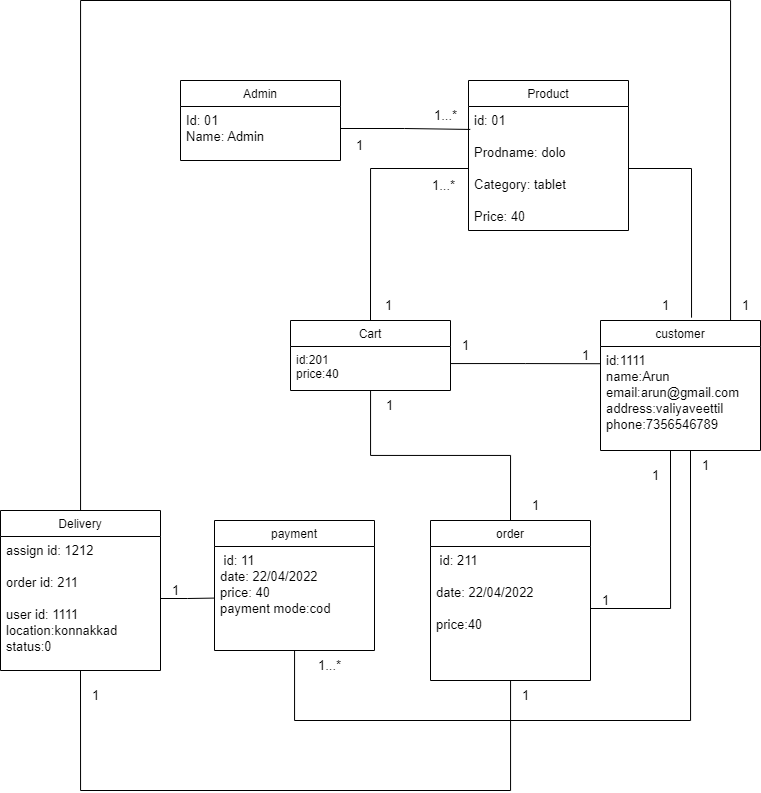

The diagram above was exported from draw.io. Its source (the exported page's mxGraphModel, read from the mxfile embedded in the PNG):
<mxGraphModel dx="1221" dy="724" grid="1" gridSize="10" guides="1" tooltips="1" connect="1" arrows="1" fold="1" page="1" pageScale="1" pageWidth="827" pageHeight="1169" math="0" shadow="0">
  <root>
    <mxCell id="WIyWlLk6GJQsqaUBKTNV-0" />
    <mxCell id="WIyWlLk6GJQsqaUBKTNV-1" parent="WIyWlLk6GJQsqaUBKTNV-0" />
    <mxCell id="zkfFHV4jXpPFQw0GAbJ--0" value="Admin" style="swimlane;fontStyle=0;align=center;verticalAlign=top;childLayout=stackLayout;horizontal=1;startSize=26;horizontalStack=0;resizeParent=1;resizeLast=0;collapsible=1;marginBottom=0;rounded=0;shadow=0;strokeWidth=1;" parent="WIyWlLk6GJQsqaUBKTNV-1" vertex="1">
      <mxGeometry x="220" y="120" width="160" height="80" as="geometry">
        <mxRectangle x="230" y="140" width="160" height="26" as="alternateBounds" />
      </mxGeometry>
    </mxCell>
    <mxCell id="zkfFHV4jXpPFQw0GAbJ--1" value="Id: 01&#10;Name: Admin" style="text;align=left;verticalAlign=top;spacingLeft=4;spacingRight=4;overflow=hidden;rotatable=0;points=[[0,0.5],[1,0.5]];portConstraint=eastwest;fontSize=13;" parent="zkfFHV4jXpPFQw0GAbJ--0" vertex="1">
      <mxGeometry y="26" width="160" height="44" as="geometry" />
    </mxCell>
    <mxCell id="xlOwrEXNi0qgKPgj98jh-71" style="edgeStyle=orthogonalEdgeStyle;rounded=0;orthogonalLoop=1;jettySize=auto;html=1;entryX=0.5;entryY=0;entryDx=0;entryDy=0;fontSize=13;startArrow=none;startFill=0;endArrow=none;endFill=0;" edge="1" parent="WIyWlLk6GJQsqaUBKTNV-1" source="zkfFHV4jXpPFQw0GAbJ--13" target="xlOwrEXNi0qgKPgj98jh-28">
      <mxGeometry relative="1" as="geometry" />
    </mxCell>
    <mxCell id="zkfFHV4jXpPFQw0GAbJ--13" value="Cart" style="swimlane;fontStyle=0;align=center;verticalAlign=top;childLayout=stackLayout;horizontal=1;startSize=26;horizontalStack=0;resizeParent=1;resizeLast=0;collapsible=1;marginBottom=0;rounded=0;shadow=0;strokeWidth=1;" parent="WIyWlLk6GJQsqaUBKTNV-1" vertex="1">
      <mxGeometry x="330" y="360" width="160" height="70" as="geometry">
        <mxRectangle x="340" y="380" width="170" height="26" as="alternateBounds" />
      </mxGeometry>
    </mxCell>
    <mxCell id="zkfFHV4jXpPFQw0GAbJ--14" value="id:201&#10;price:40" style="text;align=left;verticalAlign=top;spacingLeft=4;spacingRight=4;overflow=hidden;rotatable=0;points=[[0,0.5],[1,0.5]];portConstraint=eastwest;" parent="zkfFHV4jXpPFQw0GAbJ--13" vertex="1">
      <mxGeometry y="26" width="160" height="34" as="geometry" />
    </mxCell>
    <mxCell id="zkfFHV4jXpPFQw0GAbJ--17" value="Product" style="swimlane;fontStyle=0;align=center;verticalAlign=top;childLayout=stackLayout;horizontal=1;startSize=26;horizontalStack=0;resizeParent=1;resizeLast=0;collapsible=1;marginBottom=0;rounded=0;shadow=0;strokeWidth=1;" parent="WIyWlLk6GJQsqaUBKTNV-1" vertex="1">
      <mxGeometry x="508" y="120" width="160" height="150" as="geometry">
        <mxRectangle x="550" y="140" width="160" height="26" as="alternateBounds" />
      </mxGeometry>
    </mxCell>
    <mxCell id="zkfFHV4jXpPFQw0GAbJ--22" value="id: 01&#10;&#10;Prodname: dolo&#10;&#10;Category: tablet&#10;&#10;Price: 40" style="text;align=left;verticalAlign=top;spacingLeft=4;spacingRight=4;overflow=hidden;rotatable=0;points=[[0,0.5],[1,0.5]];portConstraint=eastwest;rounded=0;shadow=0;html=0;fontSize=13;" parent="zkfFHV4jXpPFQw0GAbJ--17" vertex="1">
      <mxGeometry y="26" width="160" height="124" as="geometry" />
    </mxCell>
    <mxCell id="xlOwrEXNi0qgKPgj98jh-51" style="edgeStyle=orthogonalEdgeStyle;rounded=0;orthogonalLoop=1;jettySize=auto;html=1;fontSize=13;startArrow=none;startFill=0;endArrow=none;endFill=0;entryX=0.75;entryY=0;entryDx=0;entryDy=0;" edge="1" parent="WIyWlLk6GJQsqaUBKTNV-1" source="xlOwrEXNi0qgKPgj98jh-20" target="xlOwrEXNi0qgKPgj98jh-32">
      <mxGeometry relative="1" as="geometry">
        <mxPoint x="120" y="70" as="targetPoint" />
        <Array as="points">
          <mxPoint x="120" y="40" />
          <mxPoint x="770" y="40" />
          <mxPoint x="770" y="360" />
        </Array>
      </mxGeometry>
    </mxCell>
    <mxCell id="xlOwrEXNi0qgKPgj98jh-20" value="Delivery" style="swimlane;fontStyle=0;align=center;verticalAlign=top;childLayout=stackLayout;horizontal=1;startSize=26;horizontalStack=0;resizeParent=1;resizeLast=0;collapsible=1;marginBottom=0;rounded=0;shadow=0;strokeWidth=1;" vertex="1" parent="WIyWlLk6GJQsqaUBKTNV-1">
      <mxGeometry x="40" y="550" width="160" height="160" as="geometry">
        <mxRectangle x="550" y="140" width="160" height="26" as="alternateBounds" />
      </mxGeometry>
    </mxCell>
    <mxCell id="xlOwrEXNi0qgKPgj98jh-21" value="assign id: 1212&#10;&#10;order id: 211&#10;&#10;user id: 1111&#10;location:konnakkad&#10;status:0" style="text;align=left;verticalAlign=top;spacingLeft=4;spacingRight=4;overflow=hidden;rotatable=0;points=[[0,0.5],[1,0.5]];portConstraint=eastwest;rounded=0;shadow=0;html=0;fontSize=13;" vertex="1" parent="xlOwrEXNi0qgKPgj98jh-20">
      <mxGeometry y="26" width="160" height="124" as="geometry" />
    </mxCell>
    <mxCell id="xlOwrEXNi0qgKPgj98jh-72" style="edgeStyle=orthogonalEdgeStyle;rounded=0;orthogonalLoop=1;jettySize=auto;html=1;fontSize=13;startArrow=none;startFill=0;endArrow=none;endFill=0;" edge="1" parent="WIyWlLk6GJQsqaUBKTNV-1" source="xlOwrEXNi0qgKPgj98jh-24">
      <mxGeometry relative="1" as="geometry">
        <mxPoint x="730" y="490" as="targetPoint" />
        <Array as="points">
          <mxPoint x="334" y="760" />
          <mxPoint x="730" y="760" />
        </Array>
      </mxGeometry>
    </mxCell>
    <mxCell id="xlOwrEXNi0qgKPgj98jh-24" value="payment" style="swimlane;fontStyle=0;align=center;verticalAlign=top;childLayout=stackLayout;horizontal=1;startSize=26;horizontalStack=0;resizeParent=1;resizeLast=0;collapsible=1;marginBottom=0;rounded=0;shadow=0;strokeWidth=1;" vertex="1" parent="WIyWlLk6GJQsqaUBKTNV-1">
      <mxGeometry x="254" y="560" width="160" height="130" as="geometry">
        <mxRectangle x="550" y="140" width="160" height="26" as="alternateBounds" />
      </mxGeometry>
    </mxCell>
    <mxCell id="xlOwrEXNi0qgKPgj98jh-25" value=" id: 11&#10;date: 22/04/2022&#10;price: 40&#10;payment mode:cod&#10;" style="text;align=left;verticalAlign=top;spacingLeft=4;spacingRight=4;overflow=hidden;rotatable=0;points=[[0,0.5],[1,0.5]];portConstraint=eastwest;rounded=0;shadow=0;html=0;fontSize=13;" vertex="1" parent="xlOwrEXNi0qgKPgj98jh-24">
      <mxGeometry y="26" width="160" height="84" as="geometry" />
    </mxCell>
    <mxCell id="xlOwrEXNi0qgKPgj98jh-74" style="edgeStyle=orthogonalEdgeStyle;rounded=0;orthogonalLoop=1;jettySize=auto;html=1;entryX=0.5;entryY=1;entryDx=0;entryDy=0;fontSize=13;startArrow=none;startFill=0;endArrow=none;endFill=0;" edge="1" parent="WIyWlLk6GJQsqaUBKTNV-1" source="xlOwrEXNi0qgKPgj98jh-28" target="xlOwrEXNi0qgKPgj98jh-20">
      <mxGeometry relative="1" as="geometry">
        <Array as="points">
          <mxPoint x="550" y="830" />
          <mxPoint x="120" y="830" />
        </Array>
      </mxGeometry>
    </mxCell>
    <mxCell id="xlOwrEXNi0qgKPgj98jh-28" value="order" style="swimlane;fontStyle=0;align=center;verticalAlign=top;childLayout=stackLayout;horizontal=1;startSize=26;horizontalStack=0;resizeParent=1;resizeLast=0;collapsible=1;marginBottom=0;rounded=0;shadow=0;strokeWidth=1;" vertex="1" parent="WIyWlLk6GJQsqaUBKTNV-1">
      <mxGeometry x="470" y="560" width="160" height="160" as="geometry">
        <mxRectangle x="550" y="140" width="160" height="26" as="alternateBounds" />
      </mxGeometry>
    </mxCell>
    <mxCell id="xlOwrEXNi0qgKPgj98jh-29" value=" id: 211&#10;&#10;date: 22/04/2022&#10;&#10;price:40" style="text;align=left;verticalAlign=top;spacingLeft=4;spacingRight=4;overflow=hidden;rotatable=0;points=[[0,0.5],[1,0.5]];portConstraint=eastwest;rounded=0;shadow=0;html=0;fontSize=13;" vertex="1" parent="xlOwrEXNi0qgKPgj98jh-28">
      <mxGeometry y="26" width="160" height="124" as="geometry" />
    </mxCell>
    <mxCell id="xlOwrEXNi0qgKPgj98jh-32" value="customer" style="swimlane;fontStyle=0;align=center;verticalAlign=top;childLayout=stackLayout;horizontal=1;startSize=26;horizontalStack=0;resizeParent=1;resizeLast=0;collapsible=1;marginBottom=0;rounded=0;shadow=0;strokeWidth=1;" vertex="1" parent="WIyWlLk6GJQsqaUBKTNV-1">
      <mxGeometry x="640" y="360" width="160" height="130" as="geometry">
        <mxRectangle x="550" y="140" width="160" height="26" as="alternateBounds" />
      </mxGeometry>
    </mxCell>
    <mxCell id="xlOwrEXNi0qgKPgj98jh-33" value="id:1111&#10;name:Arun&#10;email:arun@gmail.com&#10;address:valiyaveettil&#10;phone:7356546789" style="text;align=left;verticalAlign=top;spacingLeft=4;spacingRight=4;overflow=hidden;rotatable=0;points=[[0,0.5],[1,0.5]];portConstraint=eastwest;rounded=0;shadow=0;html=0;fontSize=13;" vertex="1" parent="xlOwrEXNi0qgKPgj98jh-32">
      <mxGeometry y="26" width="160" height="84" as="geometry" />
    </mxCell>
    <mxCell id="xlOwrEXNi0qgKPgj98jh-44" style="edgeStyle=orthogonalEdgeStyle;rounded=0;orthogonalLoop=1;jettySize=auto;html=1;entryX=-0.002;entryY=0.205;entryDx=0;entryDy=0;entryPerimeter=0;fontSize=13;startArrow=none;startFill=0;endArrow=none;endFill=0;" edge="1" parent="WIyWlLk6GJQsqaUBKTNV-1" source="zkfFHV4jXpPFQw0GAbJ--14" target="xlOwrEXNi0qgKPgj98jh-33">
      <mxGeometry relative="1" as="geometry" />
    </mxCell>
    <mxCell id="xlOwrEXNi0qgKPgj98jh-50" style="edgeStyle=orthogonalEdgeStyle;rounded=0;orthogonalLoop=1;jettySize=auto;html=1;exitX=1;exitY=0.5;exitDx=0;exitDy=0;entryX=0;entryY=0.614;entryDx=0;entryDy=0;entryPerimeter=0;fontSize=13;startArrow=none;startFill=0;endArrow=none;endFill=0;" edge="1" parent="WIyWlLk6GJQsqaUBKTNV-1" source="xlOwrEXNi0qgKPgj98jh-21" target="xlOwrEXNi0qgKPgj98jh-25">
      <mxGeometry relative="1" as="geometry" />
    </mxCell>
    <mxCell id="xlOwrEXNi0qgKPgj98jh-59" value="1" style="text;html=1;resizable=0;autosize=1;align=center;verticalAlign=middle;points=[];fillColor=none;strokeColor=none;rounded=0;fontSize=13;" vertex="1" parent="WIyWlLk6GJQsqaUBKTNV-1">
      <mxGeometry x="770" y="330" width="30" height="30" as="geometry" />
    </mxCell>
    <mxCell id="xlOwrEXNi0qgKPgj98jh-64" value="1" style="text;html=1;resizable=0;autosize=1;align=center;verticalAlign=middle;points=[];fillColor=none;strokeColor=none;rounded=0;fontSize=13;" vertex="1" parent="WIyWlLk6GJQsqaUBKTNV-1">
      <mxGeometry x="490" y="370" width="30" height="30" as="geometry" />
    </mxCell>
    <mxCell id="xlOwrEXNi0qgKPgj98jh-65" value="1" style="text;html=1;resizable=0;autosize=1;align=center;verticalAlign=middle;points=[];fillColor=none;strokeColor=none;rounded=0;fontSize=13;" vertex="1" parent="WIyWlLk6GJQsqaUBKTNV-1">
      <mxGeometry x="610" y="380" width="30" height="30" as="geometry" />
    </mxCell>
    <mxCell id="xlOwrEXNi0qgKPgj98jh-68" style="edgeStyle=orthogonalEdgeStyle;rounded=0;orthogonalLoop=1;jettySize=auto;html=1;fontSize=13;startArrow=none;startFill=0;endArrow=none;endFill=0;entryX=0.011;entryY=0.185;entryDx=0;entryDy=0;entryPerimeter=0;" edge="1" parent="WIyWlLk6GJQsqaUBKTNV-1" source="zkfFHV4jXpPFQw0GAbJ--1" target="zkfFHV4jXpPFQw0GAbJ--22">
      <mxGeometry relative="1" as="geometry">
        <mxPoint x="500" y="168.0000000000001" as="targetPoint" />
      </mxGeometry>
    </mxCell>
    <mxCell id="xlOwrEXNi0qgKPgj98jh-69" style="edgeStyle=orthogonalEdgeStyle;rounded=0;orthogonalLoop=1;jettySize=auto;html=1;entryX=0.5;entryY=0;entryDx=0;entryDy=0;fontSize=13;startArrow=none;startFill=0;endArrow=none;endFill=0;" edge="1" parent="WIyWlLk6GJQsqaUBKTNV-1" source="zkfFHV4jXpPFQw0GAbJ--22" target="zkfFHV4jXpPFQw0GAbJ--13">
      <mxGeometry relative="1" as="geometry" />
    </mxCell>
    <mxCell id="xlOwrEXNi0qgKPgj98jh-70" style="edgeStyle=orthogonalEdgeStyle;rounded=0;orthogonalLoop=1;jettySize=auto;html=1;entryX=0.569;entryY=-0.022;entryDx=0;entryDy=0;entryPerimeter=0;fontSize=13;startArrow=none;startFill=0;endArrow=none;endFill=0;" edge="1" parent="WIyWlLk6GJQsqaUBKTNV-1" source="zkfFHV4jXpPFQw0GAbJ--22" target="xlOwrEXNi0qgKPgj98jh-32">
      <mxGeometry relative="1" as="geometry" />
    </mxCell>
    <mxCell id="xlOwrEXNi0qgKPgj98jh-73" style="edgeStyle=orthogonalEdgeStyle;rounded=0;orthogonalLoop=1;jettySize=auto;html=1;fontSize=13;startArrow=none;startFill=0;endArrow=none;endFill=0;" edge="1" parent="WIyWlLk6GJQsqaUBKTNV-1" source="xlOwrEXNi0qgKPgj98jh-29">
      <mxGeometry relative="1" as="geometry">
        <mxPoint x="710" y="489.9999999999998" as="targetPoint" />
      </mxGeometry>
    </mxCell>
    <mxCell id="xlOwrEXNi0qgKPgj98jh-75" value="1" style="text;html=1;resizable=0;autosize=1;align=center;verticalAlign=middle;points=[];fillColor=none;strokeColor=none;rounded=0;fontSize=13;" vertex="1" parent="WIyWlLk6GJQsqaUBKTNV-1">
      <mxGeometry x="384" y="170" width="30" height="30" as="geometry" />
    </mxCell>
    <mxCell id="xlOwrEXNi0qgKPgj98jh-76" value="1...*" style="text;html=1;resizable=0;autosize=1;align=center;verticalAlign=middle;points=[];fillColor=none;strokeColor=none;rounded=0;fontSize=13;" vertex="1" parent="WIyWlLk6GJQsqaUBKTNV-1">
      <mxGeometry x="460" y="140" width="50" height="30" as="geometry" />
    </mxCell>
    <mxCell id="xlOwrEXNi0qgKPgj98jh-79" value="1...*" style="text;html=1;resizable=0;autosize=1;align=center;verticalAlign=middle;points=[];fillColor=none;strokeColor=none;rounded=0;fontSize=13;" vertex="1" parent="WIyWlLk6GJQsqaUBKTNV-1">
      <mxGeometry x="458" y="210" width="50" height="30" as="geometry" />
    </mxCell>
    <mxCell id="xlOwrEXNi0qgKPgj98jh-80" value="1...*" style="text;html=1;resizable=0;autosize=1;align=center;verticalAlign=middle;points=[];fillColor=none;strokeColor=none;rounded=0;fontSize=13;" vertex="1" parent="WIyWlLk6GJQsqaUBKTNV-1">
      <mxGeometry x="344" y="690" width="50" height="30" as="geometry" />
    </mxCell>
    <mxCell id="xlOwrEXNi0qgKPgj98jh-81" value="1" style="text;html=1;resizable=0;autosize=1;align=center;verticalAlign=middle;points=[];fillColor=none;strokeColor=none;rounded=0;fontSize=13;" vertex="1" parent="WIyWlLk6GJQsqaUBKTNV-1">
      <mxGeometry x="414" y="430" width="30" height="30" as="geometry" />
    </mxCell>
    <mxCell id="xlOwrEXNi0qgKPgj98jh-82" value="1" style="text;html=1;resizable=0;autosize=1;align=center;verticalAlign=middle;points=[];fillColor=none;strokeColor=none;rounded=0;fontSize=13;" vertex="1" parent="WIyWlLk6GJQsqaUBKTNV-1">
      <mxGeometry x="560" y="530" width="30" height="30" as="geometry" />
    </mxCell>
    <mxCell id="xlOwrEXNi0qgKPgj98jh-83" value="1" style="text;html=1;resizable=0;autosize=1;align=center;verticalAlign=middle;points=[];fillColor=none;strokeColor=none;rounded=0;fontSize=13;" vertex="1" parent="WIyWlLk6GJQsqaUBKTNV-1">
      <mxGeometry x="730" y="490" width="30" height="30" as="geometry" />
    </mxCell>
    <mxCell id="xlOwrEXNi0qgKPgj98jh-84" value="1" style="text;html=1;resizable=0;autosize=1;align=center;verticalAlign=middle;points=[];fillColor=none;strokeColor=none;rounded=0;fontSize=13;" vertex="1" parent="WIyWlLk6GJQsqaUBKTNV-1">
      <mxGeometry x="550" y="720" width="30" height="30" as="geometry" />
    </mxCell>
    <mxCell id="xlOwrEXNi0qgKPgj98jh-85" value="1" style="text;html=1;resizable=0;autosize=1;align=center;verticalAlign=middle;points=[];fillColor=none;strokeColor=none;rounded=0;fontSize=13;" vertex="1" parent="WIyWlLk6GJQsqaUBKTNV-1">
      <mxGeometry x="120" y="720" width="30" height="30" as="geometry" />
    </mxCell>
    <mxCell id="xlOwrEXNi0qgKPgj98jh-86" value="1" style="text;html=1;resizable=0;autosize=1;align=center;verticalAlign=middle;points=[];fillColor=none;strokeColor=none;rounded=0;fontSize=13;" vertex="1" parent="WIyWlLk6GJQsqaUBKTNV-1">
      <mxGeometry x="630" y="625" width="30" height="30" as="geometry" />
    </mxCell>
    <mxCell id="xlOwrEXNi0qgKPgj98jh-87" value="1" style="text;html=1;resizable=0;autosize=1;align=center;verticalAlign=middle;points=[];fillColor=none;strokeColor=none;rounded=0;fontSize=13;" vertex="1" parent="WIyWlLk6GJQsqaUBKTNV-1">
      <mxGeometry x="680" y="500" width="30" height="30" as="geometry" />
    </mxCell>
    <mxCell id="xlOwrEXNi0qgKPgj98jh-88" value="1" style="text;html=1;resizable=0;autosize=1;align=center;verticalAlign=middle;points=[];fillColor=none;strokeColor=none;rounded=0;fontSize=13;" vertex="1" parent="WIyWlLk6GJQsqaUBKTNV-1">
      <mxGeometry x="690" y="330" width="30" height="30" as="geometry" />
    </mxCell>
    <mxCell id="xlOwrEXNi0qgKPgj98jh-89" value="1" style="text;html=1;resizable=0;autosize=1;align=center;verticalAlign=middle;points=[];fillColor=none;strokeColor=none;rounded=0;fontSize=13;" vertex="1" parent="WIyWlLk6GJQsqaUBKTNV-1">
      <mxGeometry x="413" y="330" width="30" height="30" as="geometry" />
    </mxCell>
    <mxCell id="xlOwrEXNi0qgKPgj98jh-90" value="1" style="text;html=1;resizable=0;autosize=1;align=center;verticalAlign=middle;points=[];fillColor=none;strokeColor=none;rounded=0;fontSize=13;" vertex="1" parent="WIyWlLk6GJQsqaUBKTNV-1">
      <mxGeometry x="200" y="615" width="30" height="30" as="geometry" />
    </mxCell>
  </root>
</mxGraphModel>